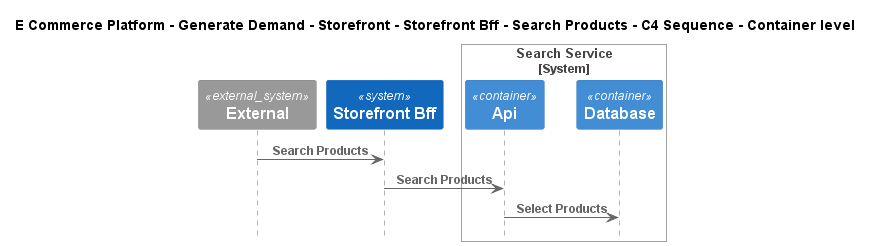

The diagram above was rendered by PlantUML. Its source (embedded in the PNG):
@startuml
!include ..\..\..\..\..\..\..\.c4s\C4_Sequence.puml

title E Commerce Platform - Generate Demand - Storefront - Storefront Bff - Search Products - C4 Sequence - Container level

System_Ext(C4InterFlow.SoftwareSystems.ExternalSystem, "External", "")
System(ECommercePlatform.GenerateDemand.Storefront.SoftwareSystems.StorefrontBff, "Storefront Bff", "")

System_Boundary(ECommercePlatform.GenerateDemand.SearchAndBrowse.SoftwareSystems.SearchService, "Search Service")
    Container(ECommercePlatform.GenerateDemand.SearchAndBrowse.SoftwareSystems.SearchService.Containers.Api, "Api", "", "")
    Container(ECommercePlatform.GenerateDemand.SearchAndBrowse.SoftwareSystems.SearchService.Containers.Database, "Database", "", "")
Boundary_End()

Rel(C4InterFlow.SoftwareSystems.ExternalSystem, ECommercePlatform.GenerateDemand.Storefront.SoftwareSystems.StorefrontBff, "Search Products")
Rel(ECommercePlatform.GenerateDemand.Storefront.SoftwareSystems.StorefrontBff, ECommercePlatform.GenerateDemand.SearchAndBrowse.SoftwareSystems.SearchService.Containers.Api, "Search Products")
Rel(ECommercePlatform.GenerateDemand.SearchAndBrowse.SoftwareSystems.SearchService.Containers.Api, ECommercePlatform.GenerateDemand.SearchAndBrowse.SoftwareSystems.SearchService.Containers.Database, "Select Products")


@enduml